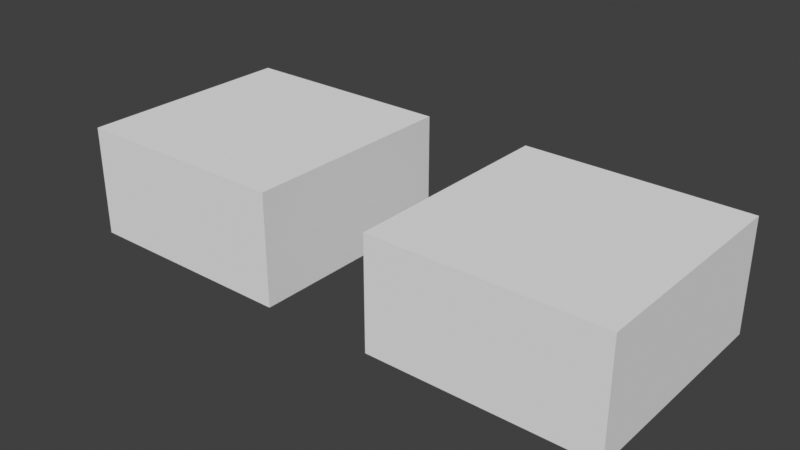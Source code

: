 # Source: plane_face_region.blend  (saved by Blender 5.2.7; exported with 4.5.12 LTS)
import bpy
from mathutils import Matrix  # noqa: F401  (used for matrix-valued properties, if any)

bpy.ops.wm.read_factory_settings(use_empty=True)
scene = bpy.context.scene
scene.name = 'Scene'

# ---- collections
col_collection = bpy.data.collections.new('Collection'); scene.collection.children.link(col_collection)

# ---- node groups
ng_geometry_nodes = bpy.data.node_groups.new('Geometry Nodes', 'GeometryNodeTree')
_s = ng_geometry_nodes.interface.new_socket(name='Geometry', in_out='OUTPUT', socket_type='NodeSocketGeometry')
_s = ng_geometry_nodes.interface.new_socket(name='Geometry', in_out='INPUT', socket_type='NodeSocketGeometry')
ng_geometry_nodes.is_modifier = True
_N = ng_geometry_nodes.nodes; _L = ng_geometry_nodes.links
n0 = _N.new('NodeGroupOutput'); n0.name = 'Group Output'; n0.location = (200, 0)
n1 = _N.new('NodeGroupInput'); n1.name = 'Group Input'; n1.location = (-954, 19)
n2 = _N.new('GeometryNodeExtrudeMesh'); n2.name = 'Extrude Mesh'; n2.location = (-376, 16)
n2.inputs[4].default_value = False
_L.new(n1.outputs[0], n2.inputs[0])
_L.new(n2.outputs[0], n0.inputs[0])
n0.is_active_output = True

# ---- world
world_world = bpy.data.worlds.new('World'); scene.world = world_world
world_world.use_nodes = True; world_world.node_tree.nodes.clear()
_N = world_world.node_tree.nodes; _L = world_world.node_tree.links
n0 = _N.new('ShaderNodeOutputWorld'); n0.name = 'World Output'; n0.location = (300, 300)
n1 = _N.new('ShaderNodeBackground'); n1.name = 'Background'; n1.location = (10, 300)
n1.inputs[0].default_value = (0.05088, 0.05088, 0.05088, 1.0)
_L.new(n1.outputs[0], n0.inputs[0])
n0.is_active_output = True
world_world.color = (0.05088, 0.05088, 0.05088)
world_world.use_sun_shadow = False
world_world.sun_shadow_jitter_overblur = 0.0

# ---- meshes
me_plane = bpy.data.meshes.new('Plane')
me_plane.from_pydata([(-1.0, -1.0, 0.0), (1.0, -1.0, 0.0), (-1.0, 1.0, 0.0), (1.0, 1.0, 0.0)], [], [(0, 1, 3, 2)])
_uv = me_plane.uv_layers.new(name='UVMap')
_uv.uv.foreach_set('vector', [0.0, 0.0, 1.0, 0.0, 1.0, 1.0, 0.0, 1.0])
me_plane.use_remesh_fix_poles = True
me_plane.use_remesh_preserve_attributes = False
me_plane.update()
me_plane_002 = bpy.data.meshes.new('Plane.002')
me_plane_002.from_pydata([(-1.0, -1.0, 0.0), (1.0, -1.0, 0.0), (-1.0, 1.0, 0.0), (1.0, 1.0, 0.0), (-1.0, 1.0, 1.0), (-1.0, -1.0, 1.0), (1.0, -1.0, 1.0), (1.0, 1.0, 1.0)], [], [(5, 6, 7, 4), (4, 2, 0, 5), (5, 0, 1, 6), (6, 1, 3, 7), (7, 3, 2, 4)])
_uv = me_plane_002.uv_layers.new(name='UVMap')
_uv.uv.foreach_set('vector', [0.0, 0.0, 1.0, 0.0, 1.0, 1.0, 0.0, 1.0, 0.0, 1.0, 0.0, 1.0, 0.0, 0.0, 0.0, 0.0, 0.0, 0.0, 0.0, 0.0, 1.0, 0.0, 1.0, 0.0, 1.0, 0.0, 1.0, 0.0, 1.0, 1.0, 1.0, 1.0, 1.0, 1.0, 1.0, 1.0, 0.0, 1.0, 0.0, 1.0])
me_plane_002.use_remesh_fix_poles = True
me_plane_002.use_remesh_preserve_attributes = False
me_plane_002.update()

# ---- objects
ob_test_object = bpy.data.objects.new('test_object', me_plane)
ob_expected_object = bpy.data.objects.new('expected_object', me_plane_002)

# ---- transforms, parenting, visibility, modifiers, constraints
ob_test_object.location = (0.0, 0.0, 0.0)
_m = ob_test_object.modifiers.new('GeometryNodes', 'NODES')
_m.node_group = ng_geometry_nodes
ob_expected_object.location = (-3.0, 0.0, 0.0)

# ---- collection membership
col_collection.objects.link(ob_test_object)
col_collection.objects.link(ob_expected_object)

# ---- scene / render settings (as saved in the file)
scene.frame_start = 1; scene.frame_end = 250; scene.frame_set(1)
scene.render.engine = 'BLENDER_EEVEE_NEXT'
scene.render.bake_bias = 0.0
scene.render.bake_samples = 0
scene.cycles.sampling_pattern = 'TABULATED_SOBOL'
scene.cycles.use_light_tree = False
scene.view_settings.view_transform = 'Standard'
bpy.context.view_layer.update()

# ---- added for rendering (the .blend has no active camera and no usable light): camera, sun
cam_auto = bpy.data.cameras.new('AutoCamera')
cam_auto.lens = 50.0
cam_auto.sensor_width = 36.0
cam_auto.clip_end = 1000.0
ob_auto_camera = bpy.data.objects.new('AutoCamera', cam_auto)
scene.collection.objects.link(ob_auto_camera)
ob_auto_camera.location = (3.56766, -6.0812, 4.55413)
ob_auto_camera.rotation_euler = (1.09748, -7.21219e-08, 0.694738)
scene.camera = ob_auto_camera
light_auto_sun = bpy.data.lights.new('AutoSun', 'SUN')
light_auto_sun.energy = 3.0
light_auto_sun.angle = 0.0523599
ob_auto_sun = bpy.data.objects.new('AutoSun', light_auto_sun)
scene.collection.objects.link(ob_auto_sun)
ob_auto_sun.rotation_euler = (0.872665, 0.174533, 0.523599)
bpy.context.view_layer.update()
